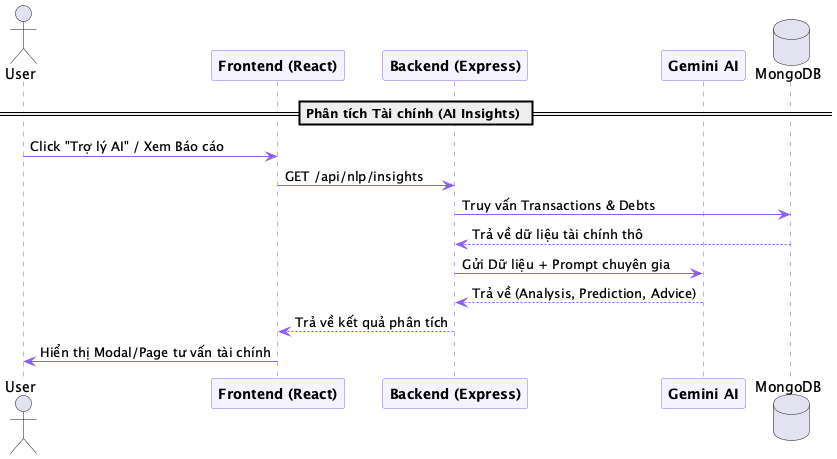

The diagram above was rendered by PlantUML. Its source (embedded in the PNG):
@startuml AI_Insights_Workflow
skinparam backgroundColor #FFFFFF
skinparam sequence {
    ArrowColor #8B5CF6
    LifeLineBorderColor #8B5CF6
    ParticipantBorderColor #8B5CF6
    ParticipantBackgroundColor #F5F3FF
    ParticipantFontName Outfit
    ParticipantFontSize 14
    ParticipantFontStyle bold
}

actor User
participant "Frontend (React)" as FE
participant "Backend (Express)" as BE
participant "Gemini AI" as AI
database "MongoDB" as DB

== Phân tích Tài chính (AI Insights) ==
User -> FE: Click "Trợ lý AI" / Xem Báo cáo
FE -> BE: GET /api/nlp/insights
BE -> DB: Truy vấn Transactions & Debts
DB --> BE: Trả về dữ liệu tài chính thô
BE -> AI: Gửi Dữ liệu + Prompt chuyên gia
AI --> BE: Trả về (Analysis, Prediction, Advice)
BE --> FE: Trả về kết quả phân tích
FE -> User: Hiển thị Modal/Page tư vấn tài chính
@enduml